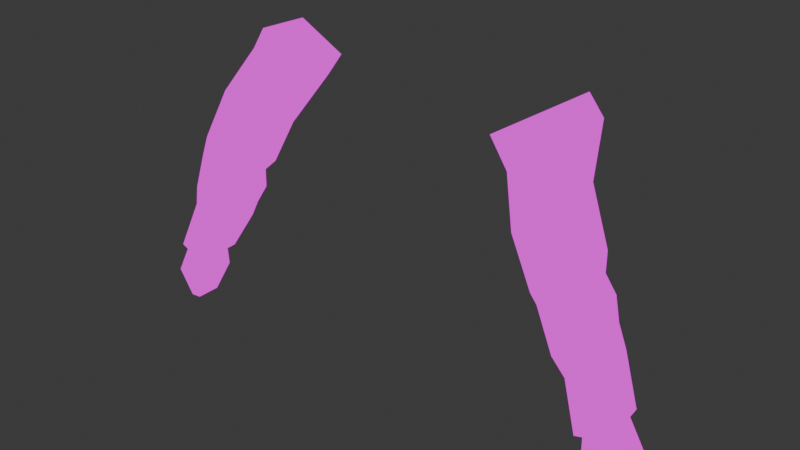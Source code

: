 # Source: male_arms_model.blend  (saved by Blender 4.0.36; exported with 4.5.12 LTS)
import bpy
from mathutils import Matrix  # noqa: F401  (used for matrix-valued properties, if any)

bpy.ops.wm.read_factory_settings(use_empty=True)
scene = bpy.context.scene
scene.name = 'Scene'

# ---- collections
col_collection = bpy.data.collections.new('Collection'); scene.collection.children.link(col_collection)

# ---- images (referenced by path relative to the original .blend; pixels are not part of the script)
import os
ASSET_DIR = os.environ.get("B2B_ASSET_DIR", "")  # directory of the original .blend (textures are referenced by path, not embedded)
HERE = os.path.dirname(os.path.abspath(__file__))  # packed textures are extracted next to this script under _unpacked/

def load_image(name, relpath, width, height, colorspace="sRGB"):
    """Load a texture the original file referenced (path relative to the .blend, or extracted next to this script)."""
    p = next((c for c in (os.path.join(HERE, relpath), os.path.join(ASSET_DIR, relpath)) if relpath and os.path.exists(c)), "")
    if p:
        img = bpy.data.images.load(p, check_existing=True)
        img.name = name
    else:  # same state as the original file: an image datablock whose file is absent (Cycles renders it pink)
        img = bpy.data.images.new(name, width, height)
        img.source = "FILE"
        img.filepath = "//" + (relpath or name)
    img.colorspace_settings.name = colorspace
    return img
img_male_01_texture_png = load_image('male_01_texture.png', 'male_01_texture.png', 1024, 1024, 'sRGB')
img_puffer_jacket_texture_01_png = load_image('puffer_jacket_texture_01.png', 'puffer_jacket_texture_01.png', 1024, 1024, 'sRGB')
img_jeans_texture_01_png = load_image('jeans_texture_01.png', 'jeans_texture_01.png', 1024, 1024, 'sRGB')
img_sneakers_texture_01_png = load_image('sneakers_texture_01.png', 'sneakers_texture_01.png', 1024, 1024, 'sRGB')

# ---- materials (node trees are filled in below, after node groups)
mat_male_player_model_01 = bpy.data.materials.new('male_player_model_01')
mat_male_player_model_01.use_transparent_shadow = False
mat_top_puffer = bpy.data.materials.new('top_puffer')
mat_top_puffer.use_transparent_shadow = False
mat_bottom_jeans = bpy.data.materials.new('bottom_jeans')
mat_bottom_jeans.use_transparent_shadow = False
mat_bottom_black_pants = bpy.data.materials.new('bottom_black_pants')
mat_bottom_black_pants.use_transparent_shadow = False
mat_feet_boots = bpy.data.materials.new('feet_boots')
mat_feet_boots.use_transparent_shadow = False

# ---- material node trees
mat_male_player_model_01.use_nodes = True; mat_male_player_model_01.node_tree.nodes.clear()
_N = mat_male_player_model_01.node_tree.nodes; _L = mat_male_player_model_01.node_tree.links
n0 = _N.new('ShaderNodeOutputMaterial'); n0.name = 'Material Output'; n0.location = (300, 300)
n1 = _N.new('ShaderNodeEmission'); n1.name = 'Emission'; n1.location = (10, 300)
n2 = _N.new('ShaderNodeTexImage'); n2.name = 'Image Texture'; n2.location = (-280, 280)
n2.image = img_male_01_texture_png
n2.interpolation = 'Closest'
_L.new(n1.outputs[0], n0.inputs[0])
_L.new(n2.outputs[0], n1.inputs[0])
n0.is_active_output = True
mat_top_puffer.use_nodes = True; mat_top_puffer.node_tree.nodes.clear()
_N = mat_top_puffer.node_tree.nodes; _L = mat_top_puffer.node_tree.links
n0 = _N.new('ShaderNodeOutputMaterial'); n0.name = 'Material Output'; n0.location = (300, 300)
n1 = _N.new('ShaderNodeEmission'); n1.name = 'Emission'; n1.location = (10, 300)
n2 = _N.new('ShaderNodeTexImage'); n2.name = 'Image Texture'; n2.location = (-280, 280)
n2.image = img_puffer_jacket_texture_01_png
_L.new(n1.outputs[0], n0.inputs[0])
_L.new(n2.outputs[0], n1.inputs[0])
n0.is_active_output = True
mat_bottom_jeans.use_nodes = True; mat_bottom_jeans.node_tree.nodes.clear()
_N = mat_bottom_jeans.node_tree.nodes; _L = mat_bottom_jeans.node_tree.links
n0 = _N.new('ShaderNodeOutputMaterial'); n0.name = 'Material Output'; n0.location = (300, 300)
n1 = _N.new('ShaderNodeEmission'); n1.name = 'Emission'; n1.location = (10, 300)
n2 = _N.new('ShaderNodeTexImage'); n2.name = 'Image Texture'; n2.location = (-280, 280)
n2.image = img_jeans_texture_01_png
_L.new(n1.outputs[0], n0.inputs[0])
_L.new(n2.outputs[0], n1.inputs[0])
n0.is_active_output = True
mat_bottom_black_pants.use_nodes = True; mat_bottom_black_pants.node_tree.nodes.clear()
_N = mat_bottom_black_pants.node_tree.nodes; _L = mat_bottom_black_pants.node_tree.links
n0 = _N.new('ShaderNodeBsdfPrincipled'); n0.name = 'Principled BSDF'; n0.location = (10, 300)
n0.inputs[3].default_value = 1.45
n1 = _N.new('ShaderNodeOutputMaterial'); n1.name = 'Material Output'; n1.location = (300, 300)
_L.new(n0.outputs[0], n1.inputs[0])
n1.is_active_output = True
mat_feet_boots.use_nodes = True; mat_feet_boots.node_tree.nodes.clear()
_N = mat_feet_boots.node_tree.nodes; _L = mat_feet_boots.node_tree.links
n0 = _N.new('ShaderNodeOutputMaterial'); n0.name = 'Material Output'; n0.location = (300, 300)
n1 = _N.new('ShaderNodeEmission'); n1.name = 'Emission'; n1.location = (10, 300)
n2 = _N.new('ShaderNodeTexImage'); n2.name = 'Image Texture'; n2.location = (-280, 280)
n2.image = img_sneakers_texture_01_png
_L.new(n1.outputs[0], n0.inputs[0])
_L.new(n2.outputs[0], n1.inputs[0])
n0.is_active_output = True

# ---- world
world_world = bpy.data.worlds.new('World'); scene.world = world_world
world_world.use_nodes = True; world_world.node_tree.nodes.clear()
_N = world_world.node_tree.nodes; _L = world_world.node_tree.links
n0 = _N.new('ShaderNodeOutputWorld'); n0.name = 'World Output'; n0.location = (300, 300)
n1 = _N.new('ShaderNodeBackground'); n1.name = 'Background'; n1.location = (10, 300)
n1.inputs[0].default_value = (0.05088, 0.05088, 0.05088, 1.0)
_L.new(n1.outputs[0], n0.inputs[0])
n0.is_active_output = True
world_world.color = (0.05088, 0.05088, 0.05088)
world_world.use_sun_shadow = False
world_world.sun_shadow_jitter_overblur = 0.0

# ---- meshes
me_cube_002 = bpy.data.meshes.new('Cube.002')
me_cube_002.from_pydata([(1.443, -0.1745, 0.8575), (1.176, -0.06704, 1.094), (1.465, 0.6851, 0.8486), (1.821, -0.02187, 1.239), (1.758, 0.06155, 1.44), (1.859, 0.6799, 1.192), (1.262, 0.6745, 1.114), (1.736, 0.6077, 1.428), (1.624, 0.2883, 0.3857), (2.039, -0.257, 0.7981), (1.636, -0.3509, 0.4045), (2.024, 0.2875, 0.767), (1.91, -0.43, -0.05258), (1.882, 0.2458, -0.1188), (2.244, -0.3773, 0.2706), (2.249, 0.2437, 0.196), (1.963, -0.3969, -0.1703), (1.95, 0.1576, -0.2072), (2.307, -0.3969, 0.06102), (2.295, 0.1576, 0.02409), (2.129, -0.3725, -0.6332), (2.11, 0.1576, -0.6487), (2.489, -0.3725, -0.3894), (2.471, 0.1576, -0.4049), (2.243, -0.3115, -0.8461), (2.233, 0.1779, -0.8594), (2.577, -0.3285, -0.6412), (2.567, 0.161, -0.6546), (2.511, -0.3904, -1.311), (2.533, 0.02328, -1.316), (2.721, -0.3904, -1.212), (2.742, 0.02328, -1.217), (2.528, -0.4167, -1.54), (2.552, 0.05414, -1.544), (2.875, -0.4127, -1.542), (2.899, 0.05816, -1.545), (2.722, -0.2963, -1.913), (2.706, -0.03866, -1.9), (2.845, -0.2978, -1.924), (2.828, -0.04013, -1.911), (2.396, 0.2024, -0.1767), (2.004, 0.2021, -0.445), (2.738, -0.447, -1.157), (2.763, 0.09034, -1.164), (2.481, 0.09034, -1.294), (2.456, -0.447, -1.287), (-1.423, -0.1745, 0.8575), (-1.156, -0.06704, 1.094), (-1.444, 0.6851, 0.8486), (-1.8, -0.02187, 1.239), (-1.738, 0.06155, 1.44), (-1.839, 0.6799, 1.192), (-1.241, 0.6745, 1.114), (-1.715, 0.6077, 1.428), (-1.603, 0.2883, 0.3857), (-2.018, -0.257, 0.7981), (-1.616, -0.3509, 0.4045), (-2.004, 0.2875, 0.767), (-1.889, -0.43, -0.05258), (-1.862, 0.2458, -0.1188), (-2.223, -0.3773, 0.2706), (-2.228, 0.2437, 0.196), (-1.942, -0.3969, -0.1703), (-1.93, 0.1576, -0.2072), (-2.286, -0.3969, 0.06102), (-2.274, 0.1576, 0.02409), (-2.108, -0.3725, -0.6332), (-2.089, 0.1576, -0.6487), (-2.469, -0.3725, -0.3894), (-2.45, 0.1576, -0.4049), (-2.223, -0.3115, -0.8461), (-2.213, 0.1779, -0.8594), (-2.557, -0.3285, -0.6412), (-2.547, 0.161, -0.6546), (-2.491, -0.3904, -1.311), (-2.512, 0.02328, -1.316), (-2.7, -0.3904, -1.212), (-2.722, 0.02328, -1.217), (-2.507, -0.4167, -1.54), (-2.532, 0.05414, -1.544), (-2.855, -0.4127, -1.542), (-2.879, 0.05816, -1.545), (-2.702, -0.2963, -1.913), (-2.686, -0.03866, -1.9), (-2.824, -0.2978, -1.924), (-2.808, -0.04013, -1.911), (-2.376, 0.2024, -0.1767), (-1.983, 0.2021, -0.445), (-2.718, -0.447, -1.157), (-2.743, 0.09034, -1.164), (-2.461, 0.09034, -1.294), (-2.436, -0.447, -1.287)], [], [(0, 1, 6, 2), (5, 7, 4, 3), (3, 4, 1, 0), (7, 6, 1, 4), (2, 6, 7, 5), (3, 0, 10, 9), (5, 3, 9, 11), (2, 5, 11, 8), (0, 2, 8, 10), (9, 10, 12, 14), (13, 15, 19, 17), (8, 11, 15, 13), (11, 9, 14, 15), (10, 8, 13, 12), (19, 18, 40), (15, 14, 18, 19), (12, 13, 17, 16), (14, 12, 16, 18), (22, 20, 24, 26), (16, 41, 20), (18, 16, 20, 22), (17, 19, 40, 41), (43, 42, 30, 31), (21, 23, 27, 25), (23, 22, 26, 27), (20, 21, 25, 24), (31, 30, 34, 35), (45, 44, 29, 28), (42, 45, 28, 30), (44, 43, 31, 29), (34, 32, 36, 38), (28, 29, 33, 32), (30, 28, 32, 34), (29, 31, 35, 33), (37, 39, 38, 36), (33, 35, 39, 37), (35, 34, 38, 39), (32, 33, 37, 36), (41, 40, 23, 21), (40, 22, 23), (22, 40, 18), (20, 41, 21), (41, 16, 17), (25, 27, 43, 44), (26, 24, 45, 42), (24, 25, 44, 45), (27, 26, 42, 43), (46, 48, 52, 47), (51, 49, 50, 53), (49, 46, 47, 50), (53, 50, 47, 52), (48, 51, 53, 52), (49, 55, 56, 46), (51, 57, 55, 49), (48, 54, 57, 51), (46, 56, 54, 48), (55, 60, 58, 56), (59, 63, 65, 61), (54, 59, 61, 57), (57, 61, 60, 55), (56, 58, 59, 54), (65, 86, 64), (61, 65, 64, 60), (58, 62, 63, 59), (60, 64, 62, 58), (68, 72, 70, 66), (62, 66, 87), (64, 68, 66, 62), (63, 87, 86, 65), (89, 77, 76, 88), (67, 71, 73, 69), (69, 73, 72, 68), (66, 70, 71, 67), (77, 81, 80, 76), (91, 74, 75, 90), (88, 76, 74, 91), (90, 75, 77, 89), (80, 84, 82, 78), (74, 78, 79, 75), (76, 80, 78, 74), (75, 79, 81, 77), (83, 82, 84, 85), (79, 83, 85, 81), (81, 85, 84, 80), (78, 82, 83, 79), (87, 67, 69, 86), (86, 69, 68), (68, 64, 86), (66, 67, 87), (87, 63, 62), (71, 90, 89, 73), (72, 88, 91, 70), (70, 91, 90, 71), (73, 89, 88, 72)])
me_cube_002.polygons.foreach_set('material_index', [1, 1, 1, 1, 1, 1, 1, 1, 1, 1, 1, 1, 1, 1, 1, 1, 1, 1, 1, 1, 1, 1, 1, 1, 1, 1, 0, 1, 1, 1, 0, 0, 0, 0, 0, 0, 0, 0, 1, 1, 1, 1, 1, 1, 1, 1, 1, 1, 1, 1, 1, 1, 1, 1, 1, 1, 1, 1, 1, 1, 1, 1, 1, 1, 1, 1, 1, 1, 1, 1, 1, 1, 1, 0, 1, 1, 1, 0, 0, 0, 0, 0, 0, 0, 0, 1, 1, 1, 1, 1, 1, 1, 1, 1])
_uv = me_cube_002.uv_layers.new(name='UVMap')
_uv.uv.foreach_set('vector', [0.1788, 0.4812, 0.165, 0.4249, 0.2806, 0.4287, 0.2824, 0.4789, 0.7819, 0.4637, 0.7927, 0.4247, 0.8774, 0.4251, 0.8907, 0.4533, 0.6566, 0.032, 0.6503, -1.002e-08, 0.755, 0.003642, 0.7377, 0.05787, 0.5005, 0.8398, 0.5881, 0.8384, 0.5881, 0.9541, 0.488, 0.9237, 0.321, 0.4823, 0.3111, 0.4314, 0.3987, 0.4201, 0.3995, 0.4617, 0.6566, 0.032, 0.7377, 0.05787, 0.741, 0.1261, 0.6582, 0.1049, 0.7819, 0.4637, 0.8907, 0.4533, 0.8886, 0.5221, 0.7738, 0.5215, 0.321, 0.4823, 0.3995, 0.4617, 0.397, 0.5245, 0.3151, 0.5499, 0.1788, 0.4812, 0.2824, 0.4789, 0.2877, 0.5369, 0.1699, 0.5429, 0.6582, 0.1049, 0.741, 0.1261, 0.7398, 0.2121, 0.6704, 0.1931, 0.3165, 0.6376, 0.3891, 0.619, 0.3838, 0.6457, 0.3201, 0.6541, 0.3151, 0.5499, 0.397, 0.5245, 0.3891, 0.619, 0.3165, 0.6376, 0.7738, 0.5215, 0.8886, 0.5221, 0.8892, 0.602, 0.7815, 0.6072, 0.1699, 0.5429, 0.2877, 0.5369, 0.2791, 0.6171, 0.165, 0.6227, 0.7951, 0.6305, 0.8811, 0.6271, 0.7885, 0.6633, 0.7815, 0.6072, 0.8892, 0.602, 0.8811, 0.6271, 0.7951, 0.6305, 0.165, 0.6227, 0.2791, 0.6171, 0.2656, 0.6345, 0.1813, 0.6358, 0.6704, 0.1931, 0.7398, 0.2121, 0.7386, 0.2264, 0.6746, 0.2207, 0.6835, 0.2956, 0.7508, 0.3017, 0.7513, 0.3392, 0.6905, 0.3364, 0.1813, 0.6358, 0.2702, 0.6635, 0.1818, 0.7003, 0.6746, 0.2207, 0.7386, 0.2264, 0.7508, 0.3017, 0.6835, 0.2956, 0.3201, 0.6541, 0.3838, 0.6457, 0.3841, 0.6808, 0.3111, 0.6911, 0.1508, 0.8379, 0.1508, 0.9213, 0.1418, 0.9125, 0.142, 0.8483, 0.3119, 0.7264, 0.3788, 0.7174, 0.3751, 0.7588, 0.3145, 0.7643, 0.7958, 0.6958, 0.878, 0.6955, 0.8715, 0.7321, 0.7956, 0.7332, 0.1818, 0.7003, 0.2625, 0.6963, 0.265, 0.7314, 0.1903, 0.7343, 0.2303, 0.1965, 0.2319, 0.1454, 0.273, 0.1454, 0.2709, 0.2036, 0.1675, 0.8035, 0.2503, 0.8039, 0.2406, 0.8127, 0.1768, 0.8122, 0.7069, 0.4185, 0.755, 0.4152, 0.7494, 0.4225, 0.7136, 0.4247, 0.1161, 0.8382, 0.1508, 0.8379, 0.142, 0.8483, 0.1159, 0.8486, 0.4157, 0.2031, 0.4052, 0.1522, 0.4917, 0.1695, 0.497, 0.1869, 0.2259, 0.09858, 0.2272, 0.04857, 0.2549, 0.04513, 0.2536, 0.1021, 0.3612, 0.1918, 0.3702, 0.158, 0.4052, 0.1522, 0.4157, 0.2031, 0.3663, 0.09017, 0.3613, 0.06077, 0.4075, 0.05267, 0.3952, 0.09566, 0.5124, 0.07708, 0.5372, 0.09129, 0.5385, 0.1273, 0.5198, 0.1233, 0.3952, 0.09566, 0.4075, 0.05267, 0.4685, 0.07922, 0.463, 0.094, 0.2709, 0.2036, 0.273, 0.1454, 0.3377, 0.1622, 0.3346, 0.1937, 0.2536, 0.1021, 0.2549, 0.04513, 0.3172, 0.05756, 0.3186, 0.08887, 0.3111, 0.6911, 0.3841, 0.6808, 0.3788, 0.7174, 0.3119, 0.7264, 0.7885, 0.6633, 0.878, 0.6955, 0.7958, 0.6958, 0.878, 0.6955, 0.7885, 0.6633, 0.8811, 0.6271, 0.1818, 0.7003, 0.2702, 0.6635, 0.2625, 0.6963, 0.2702, 0.6635, 0.1813, 0.6358, 0.2656, 0.6345, 0.3145, 0.7643, 0.3751, 0.7588, 0.3675, 0.8426, 0.3193, 0.8414, 0.6905, 0.3364, 0.7513, 0.3392, 0.755, 0.4152, 0.7069, 0.4185, 0.1903, 0.7343, 0.265, 0.7314, 0.2503, 0.8039, 0.1675, 0.8035, 0.7956, 0.7332, 0.8715, 0.7321, 0.8907, 0.8047, 0.8073, 0.8091, 0.762, 0.4763, 0.6577, 0.4773, 0.6589, 0.4274, 0.7738, 0.4247, 0.8637, 0.03905, 0.755, 0.02859, 0.7682, 0.0004003, 0.8529, -1.322e-08, 0.5866, 0.4519, 0.5055, 0.4778, 0.488, 0.4234, 0.5932, 0.4201, 0.7379, 0.8433, 0.7504, 0.9271, 0.6503, 0.9575, 0.6503, 0.8419, 0.478, 0.4823, 0.3995, 0.4617, 0.4003, 0.4201, 0.488, 0.4314, 0.5866, 0.4519, 0.585, 0.5249, 0.502, 0.5459, 0.5055, 0.4778, 0.8637, 0.03905, 0.8718, 0.09675, 0.757, 0.09742, 0.755, 0.02859, 0.478, 0.4823, 0.484, 0.5499, 0.402, 0.5245, 0.3995, 0.4617, 0.762, 0.4763, 0.7697, 0.5444, 0.6503, 0.545, 0.6577, 0.4773, 0.585, 0.5249, 0.5727, 0.613, 0.5031, 0.6318, 0.502, 0.5459, 0.4825, 0.6376, 0.4789, 0.6541, 0.4152, 0.6457, 0.41, 0.619, 0.484, 0.5499, 0.4825, 0.6376, 0.41, 0.619, 0.402, 0.5245, 0.8718, 0.09675, 0.8641, 0.1825, 0.7565, 0.1773, 0.757, 0.09742, 0.7697, 0.5444, 0.7738, 0.6294, 0.6576, 0.6324, 0.6503, 0.545, 0.8505, 0.2058, 0.8571, 0.2386, 0.7645, 0.2024, 0.8641, 0.1825, 0.8505, 0.2058, 0.7645, 0.2024, 0.7565, 0.1773, 0.7738, 0.6294, 0.7575, 0.6436, 0.6715, 0.6489, 0.6576, 0.6324, 0.5727, 0.613, 0.5687, 0.6408, 0.5047, 0.6464, 0.5031, 0.6318, 0.5599, 0.7157, 0.5531, 0.7566, 0.4923, 0.7594, 0.4926, 0.7218, 0.7575, 0.6436, 0.7543, 0.7199, 0.6648, 0.6863, 0.5687, 0.6408, 0.5599, 0.7157, 0.4926, 0.7218, 0.5047, 0.6464, 0.4789, 0.6541, 0.488, 0.6911, 0.415, 0.6808, 0.4152, 0.6457, 0.3111, 0.8428, 0.3184, 0.854, 0.3187, 0.9171, 0.3111, 0.9249, 0.4871, 0.7264, 0.4845, 0.7643, 0.4239, 0.7588, 0.4202, 0.7174, 0.8499, 0.2711, 0.85, 0.3085, 0.7741, 0.3074, 0.7676, 0.2708, 0.7543, 0.7199, 0.7451, 0.7572, 0.6692, 0.7591, 0.672, 0.7217, 0.2341, 0.1983, 0.2729, 0.2025, 0.2741, 0.1463, 0.2349, 0.1489, 0.7668, 0.8328, 0.7581, 0.8395, 0.6939, 0.8419, 0.6834, 0.8359, 0.3111, 0.9249, 0.3187, 0.9171, 0.3538, 0.917, 0.358, 0.9247, 0.358, 0.8426, 0.3535, 0.8539, 0.3184, 0.854, 0.3111, 0.8428, 0.4168, 0.2051, 0.4933, 0.1863, 0.4884, 0.1688, 0.4072, 0.1547, 0.2257, 0.09946, 0.2528, 0.1027, 0.2536, 0.0462, 0.2265, 0.04981, 0.3648, 0.1916, 0.4168, 0.2051, 0.4072, 0.1547, 0.3736, 0.1584, 0.3671, 0.08474, 0.3931, 0.09304, 0.4072, 0.05586, 0.3643, 0.05811, 0.5093, 0.0736, 0.5186, 0.1244, 0.5373, 0.1283, 0.5341, 0.08781, 0.3931, 0.09304, 0.457, 0.09413, 0.4631, 0.08137, 0.4072, 0.05586, 0.2729, 0.2025, 0.335, 0.1928, 0.3374, 0.1619, 0.2741, 0.1463, 0.2528, 0.1027, 0.3134, 0.08779, 0.3123, 0.05699, 0.2536, 0.0462, 0.488, 0.6911, 0.4871, 0.7264, 0.4202, 0.7174, 0.415, 0.6808, 0.8571, 0.2386, 0.8499, 0.2711, 0.7676, 0.2708, 0.7676, 0.2708, 0.7645, 0.2024, 0.8571, 0.2386, 0.7543, 0.7199, 0.672, 0.7217, 0.6648, 0.6863, 0.6648, 0.6863, 0.6715, 0.6489, 0.7575, 0.6436, 0.4845, 0.7643, 0.4798, 0.8414, 0.4316, 0.8426, 0.4239, 0.7588, 0.5531, 0.7566, 0.5361, 0.8384, 0.488, 0.8351, 0.4923, 0.7594, 0.7451, 0.7572, 0.7668, 0.8328, 0.6834, 0.8359, 0.6692, 0.7591, 0.85, 0.3085, 0.8383, 0.3844, 0.755, 0.38, 0.7741, 0.3074])
me_cube_002.materials.append(mat_male_player_model_01)
me_cube_002.materials.append(mat_top_puffer)
me_cube_002.materials.append(mat_bottom_jeans)
me_cube_002.materials.append(mat_bottom_black_pants)
me_cube_002.materials.append(mat_feet_boots)
me_cube_002.use_mirror_x = True
me_cube_002.update()
arm_metarig_001 = bpy.data.armatures.new('metarig.001')  # bones are not reproduced

# ---- objects
ob_cube_001 = bpy.data.objects.new('Cube.001', me_cube_002)
ob_metarig = bpy.data.objects.new('metarig', arm_metarig_001)

# ---- transforms, parenting, visibility, modifiers, constraints
ob_cube_001.parent = ob_metarig
ob_cube_001.matrix_parent_inverse = Matrix(((1.0, -0.0, 0.0, -0.0), (-0.0, 1.0, -0.0, 0.0), (0.0, -0.0, 1.0, 1.303), (-0.0, 0.0, -0.0, 1.0)))
ob_cube_001.location = (1.164e-10, 0.0, 0.0)
ob_cube_001.scale = (0.2248, 0.2248, 0.2248)
ob_cube_001.use_mesh_mirror_x = True
_vg = ob_cube_001.vertex_groups.new(name='spine')
_vg = ob_cube_001.vertex_groups.new(name='shoulder.L')
_vg = ob_cube_001.vertex_groups.new(name='upper_arm.L')
_vg.add([0, 1, 2, 3, 4, 5, 6, 7, 8, 9, 10, 11, 12, 13, 14, 15, 16, 17, 18, 19, 40, 41], 1.0, 'REPLACE')
_vg = ob_cube_001.vertex_groups.new(name='lowerarm.L')
_vg.add([20, 21, 22, 23, 24, 25, 26, 27, 42, 43, 44, 45], 1.0, 'REPLACE')
_vg = ob_cube_001.vertex_groups.new(name='hand.L')
_vg.add([28, 29, 30, 31, 32, 33, 34, 35, 36, 37, 38, 39], 1.0, 'REPLACE')
_vg = ob_cube_001.vertex_groups.new(name='shoulder.R')
_vg = ob_cube_001.vertex_groups.new(name='upper_arm.R')
_vg.add([46, 47, 48, 49, 50, 51, 52, 53, 54, 55, 56, 57, 58, 59, 60, 61, 62, 63, 64, 65, 86, 87], 1.0, 'REPLACE')
_vg = ob_cube_001.vertex_groups.new(name='lowerarm.R')
_vg.add([66, 67, 68, 69, 70, 71, 72, 73, 88, 89, 90, 91], 1.0, 'REPLACE')
_vg = ob_cube_001.vertex_groups.new(name='hand.R')
_vg.add([74, 75, 76, 77, 78, 79, 80, 81, 82, 83, 84, 85], 1.0, 'REPLACE')
_vg = ob_cube_001.vertex_groups.new(name='heel.02.R')
_vg = ob_cube_001.vertex_groups.new(name='heel.02.L')
_m = ob_cube_001.modifiers.new('Armature', 'ARMATURE')
_m = ob_cube_001.modifiers.new('Armature.001', 'ARMATURE')
_m.object = ob_metarig
ob_metarig.location = (0.0, 0.0, -1.303)
ob_metarig.show_in_front = True

# ---- collection membership
col_collection.objects.link(ob_cube_001)
col_collection.objects.link(ob_metarig)

# ---- scene / render settings (as saved in the file)
scene.frame_start = 1; scene.frame_end = 250; scene.frame_set(0)
scene.render.engine = 'BLENDER_EEVEE_NEXT'
scene.cycles.sampling_pattern = 'TABULATED_SOBOL'
bpy.context.view_layer.update()

# ---- added for rendering (the .blend has no active camera): camera
cam_auto = bpy.data.cameras.new('AutoCamera')
cam_auto.lens = 50.0
cam_auto.sensor_width = 36.0
cam_auto.clip_end = 1000.0
ob_auto_camera = bpy.data.objects.new('AutoCamera', cam_auto)
scene.collection.objects.link(ob_auto_camera)
ob_auto_camera.location = (1.41302, -1.66611, 1.07414)
ob_auto_camera.rotation_euler = (1.09748, -7.21219e-08, 0.694738)
scene.camera = ob_auto_camera
bpy.context.view_layer.update()
